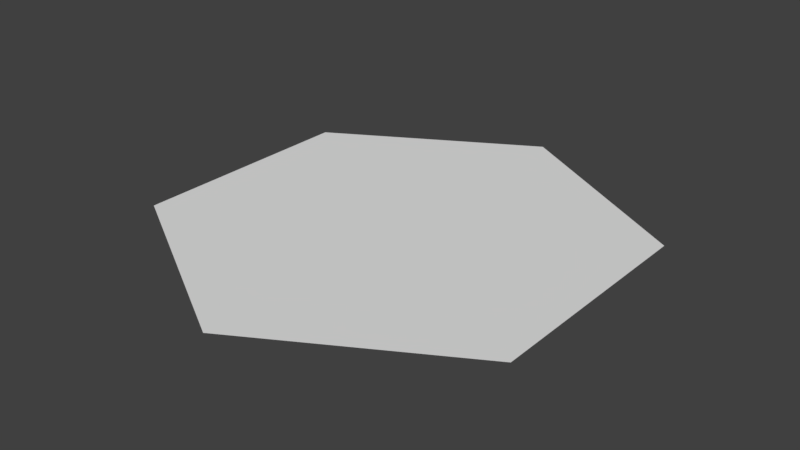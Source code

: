 # Source: shestiygolnic.blend  (saved by Blender 2.79.0; exported with 4.5.12 LTS)
import bpy
from mathutils import Matrix  # noqa: F401  (used for matrix-valued properties, if any)

bpy.ops.wm.read_factory_settings(use_empty=True)
scene = bpy.context.scene
scene.name = 'Scene'

# ---- collections
col_collection_1 = bpy.data.collections.new('Collection 1'); scene.collection.children.link(col_collection_1)

# ---- world
world_world = bpy.data.worlds.new('World'); scene.world = world_world
world_world.color = (0.05088, 0.05088, 0.05088)
world_world.use_sun_shadow = False
world_world.sun_shadow_jitter_overblur = 0.0
world_world.cycles.sampling_method = 'MANUAL'

# ---- meshes
me_cylinder = bpy.data.meshes.new('Cylinder')
me_cylinder.from_pydata([(0.05834, 5.061, 0.2714), (0.05834, 5.061, 0.2685), (4.345, 2.587, 0.2714), (4.345, 2.587, 0.2685), (4.345, -2.363, 0.2714), (4.345, -2.363, 0.2685), (0.05834, -4.838, 0.2714), (0.05834, -4.838, 0.2685), (-4.228, -2.363, 0.2714), (-4.228, -2.363, 0.2685), (-4.228, 2.587, 0.2714), (-4.228, 2.587, 0.2685)], [], [(0, 1, 3, 2), (2, 3, 5, 4), (4, 5, 7, 6), (6, 7, 9, 8), (3, 1, 11, 9, 7, 5), (8, 9, 11, 10), (10, 11, 1, 0), (0, 2, 4, 6, 8, 10)])
me_cylinder.use_remesh_preserve_volume = False
me_cylinder.use_remesh_preserve_attributes = False
me_cylinder.use_mirror_vertex_groups = False
me_cylinder.update()

# ---- objects
ob_cylinder = bpy.data.objects.new('Cylinder', me_cylinder)

# ---- transforms, parenting, visibility, modifiers, constraints
ob_cylinder.location = (0.0, 0.0, 0.0)
ob_cylinder.lineart.crease_threshold = 0.0

# ---- collection membership
col_collection_1.objects.link(ob_cylinder)

# ---- scene / render settings (as saved in the file)
scene.frame_start = 1; scene.frame_end = 250; scene.frame_set(246)
scene.render.engine = 'BLENDER_EEVEE_NEXT'
scene.render.resolution_percentage = 50
scene.render.dither_intensity = 0.0
scene.cycles.use_denoising = False
scene.cycles.samples = 128
scene.cycles.sampling_pattern = 'TABULATED_SOBOL'
scene.cycles.use_adaptive_sampling = False
scene.cycles.use_light_tree = False
scene.cycles.blur_glossy = 0.0
scene.cycles.sample_clamp_indirect = 0.0
scene.view_settings.view_transform = 'Standard'
bpy.context.view_layer.update()

# ---- added for rendering (the .blend has no active camera and no usable light): camera, sun
cam_auto = bpy.data.cameras.new('AutoCamera')
cam_auto.lens = 50.0
cam_auto.sensor_width = 36.0
cam_auto.clip_end = 1000.0
ob_auto_camera = bpy.data.objects.new('AutoCamera', cam_auto)
scene.collection.objects.link(ob_auto_camera)
ob_auto_camera.location = (12.175, -14.4283, 9.96324)
ob_auto_camera.rotation_euler = (1.09748, -7.21219e-08, 0.694738)
scene.camera = ob_auto_camera
light_auto_sun = bpy.data.lights.new('AutoSun', 'SUN')
light_auto_sun.energy = 3.0
light_auto_sun.angle = 0.0523599
ob_auto_sun = bpy.data.objects.new('AutoSun', light_auto_sun)
scene.collection.objects.link(ob_auto_sun)
ob_auto_sun.rotation_euler = (0.872665, 0.174533, 0.523599)
bpy.context.view_layer.update()
